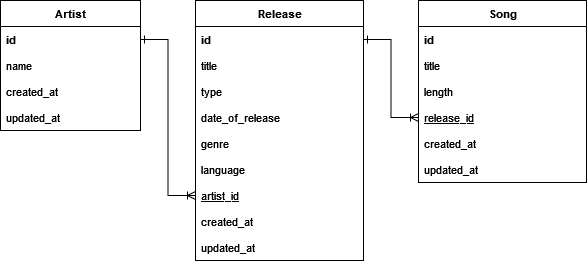

The diagram above was exported from draw.io. Its source (the exported page's mxGraphModel, read from the mxfile embedded in the PNG):
<mxGraphModel dx="830" dy="446" grid="0" gridSize="10" guides="1" tooltips="1" connect="1" arrows="1" fold="1" page="1" pageScale="1" pageWidth="850" pageHeight="1100" math="0" shadow="0">
  <root>
    <mxCell id="0" />
    <mxCell id="1" parent="0" />
    <mxCell id="FcPPCqGKwX80l5fW4XhS-26" value="&lt;b&gt;Artist&lt;/b&gt;" style="swimlane;fontStyle=0;childLayout=stackLayout;horizontal=1;startSize=26;fillColor=none;horizontalStack=0;resizeParent=1;resizeParentMax=0;resizeLast=0;collapsible=1;marginBottom=0;html=1;fontFamily=Helvetica;fontSize=11;fontColor=default;labelBackgroundColor=default;" parent="1" vertex="1">
      <mxGeometry x="7" y="86" width="140" height="130" as="geometry" />
    </mxCell>
    <mxCell id="FcPPCqGKwX80l5fW4XhS-27" value="&lt;b&gt;id&lt;/b&gt;" style="text;strokeColor=none;fillColor=none;align=left;verticalAlign=top;spacingLeft=4;spacingRight=4;overflow=hidden;rotatable=0;points=[[0,0.5],[1,0.5]];portConstraint=eastwest;whiteSpace=wrap;html=1;fontFamily=Helvetica;fontSize=11;fontColor=default;labelBackgroundColor=default;" parent="FcPPCqGKwX80l5fW4XhS-26" vertex="1">
      <mxGeometry y="26" width="140" height="26" as="geometry" />
    </mxCell>
    <mxCell id="FcPPCqGKwX80l5fW4XhS-62" value="name" style="text;strokeColor=none;fillColor=none;align=left;verticalAlign=top;spacingLeft=4;spacingRight=4;overflow=hidden;rotatable=0;points=[[0,0.5],[1,0.5]];portConstraint=eastwest;whiteSpace=wrap;html=1;fontFamily=Helvetica;fontSize=11;fontColor=default;labelBackgroundColor=default;" parent="FcPPCqGKwX80l5fW4XhS-26" vertex="1">
      <mxGeometry y="52" width="140" height="26" as="geometry" />
    </mxCell>
    <mxCell id="FcPPCqGKwX80l5fW4XhS-28" value="created_at" style="text;strokeColor=none;fillColor=none;align=left;verticalAlign=top;spacingLeft=4;spacingRight=4;overflow=hidden;rotatable=0;points=[[0,0.5],[1,0.5]];portConstraint=eastwest;whiteSpace=wrap;html=1;fontFamily=Helvetica;fontSize=11;fontColor=default;labelBackgroundColor=default;" parent="FcPPCqGKwX80l5fW4XhS-26" vertex="1">
      <mxGeometry y="78" width="140" height="26" as="geometry" />
    </mxCell>
    <mxCell id="A_ltWfOSxOp7AvuOVieC-1" value="updated_at" style="text;strokeColor=none;fillColor=none;align=left;verticalAlign=top;spacingLeft=4;spacingRight=4;overflow=hidden;rotatable=0;points=[[0,0.5],[1,0.5]];portConstraint=eastwest;whiteSpace=wrap;html=1;fontFamily=Helvetica;fontSize=11;fontColor=default;labelBackgroundColor=default;" vertex="1" parent="FcPPCqGKwX80l5fW4XhS-26">
      <mxGeometry y="104" width="140" height="26" as="geometry" />
    </mxCell>
    <mxCell id="FcPPCqGKwX80l5fW4XhS-35" value="&lt;b&gt;Release&lt;/b&gt;" style="swimlane;fontStyle=0;childLayout=stackLayout;horizontal=1;startSize=26;fillColor=none;horizontalStack=0;resizeParent=1;resizeParentMax=0;resizeLast=0;collapsible=1;marginBottom=0;html=1;fontFamily=Helvetica;fontSize=11;fontColor=default;labelBackgroundColor=default;" parent="1" vertex="1">
      <mxGeometry x="202" y="86" width="168" height="260" as="geometry" />
    </mxCell>
    <mxCell id="FcPPCqGKwX80l5fW4XhS-36" value="&lt;b&gt;id&lt;/b&gt;" style="text;strokeColor=none;fillColor=none;align=left;verticalAlign=top;spacingLeft=4;spacingRight=4;overflow=hidden;rotatable=0;points=[[0,0.5],[1,0.5]];portConstraint=eastwest;whiteSpace=wrap;html=1;fontFamily=Helvetica;fontSize=11;fontColor=default;labelBackgroundColor=default;" parent="FcPPCqGKwX80l5fW4XhS-35" vertex="1">
      <mxGeometry y="26" width="168" height="26" as="geometry" />
    </mxCell>
    <mxCell id="FcPPCqGKwX80l5fW4XhS-63" value="title" style="text;strokeColor=none;fillColor=none;align=left;verticalAlign=top;spacingLeft=4;spacingRight=4;overflow=hidden;rotatable=0;points=[[0,0.5],[1,0.5]];portConstraint=eastwest;whiteSpace=wrap;html=1;fontFamily=Helvetica;fontSize=11;fontColor=default;labelBackgroundColor=default;" parent="FcPPCqGKwX80l5fW4XhS-35" vertex="1">
      <mxGeometry y="52" width="168" height="26" as="geometry" />
    </mxCell>
    <mxCell id="A_ltWfOSxOp7AvuOVieC-12" value="type" style="text;strokeColor=none;fillColor=none;align=left;verticalAlign=top;spacingLeft=4;spacingRight=4;overflow=hidden;rotatable=0;points=[[0,0.5],[1,0.5]];portConstraint=eastwest;whiteSpace=wrap;html=1;fontFamily=Helvetica;fontSize=11;fontColor=default;labelBackgroundColor=default;" vertex="1" parent="FcPPCqGKwX80l5fW4XhS-35">
      <mxGeometry y="78" width="168" height="26" as="geometry" />
    </mxCell>
    <mxCell id="A_ltWfOSxOp7AvuOVieC-13" value="date_of_release" style="text;strokeColor=none;fillColor=none;align=left;verticalAlign=top;spacingLeft=4;spacingRight=4;overflow=hidden;rotatable=0;points=[[0,0.5],[1,0.5]];portConstraint=eastwest;whiteSpace=wrap;html=1;fontFamily=Helvetica;fontSize=11;fontColor=default;labelBackgroundColor=default;" vertex="1" parent="FcPPCqGKwX80l5fW4XhS-35">
      <mxGeometry y="104" width="168" height="26" as="geometry" />
    </mxCell>
    <mxCell id="A_ltWfOSxOp7AvuOVieC-17" value="genre" style="text;strokeColor=none;fillColor=none;align=left;verticalAlign=top;spacingLeft=4;spacingRight=4;overflow=hidden;rotatable=0;points=[[0,0.5],[1,0.5]];portConstraint=eastwest;whiteSpace=wrap;html=1;fontFamily=Helvetica;fontSize=11;fontColor=default;labelBackgroundColor=default;" vertex="1" parent="FcPPCqGKwX80l5fW4XhS-35">
      <mxGeometry y="130" width="168" height="26" as="geometry" />
    </mxCell>
    <mxCell id="A_ltWfOSxOp7AvuOVieC-18" value="language" style="text;strokeColor=none;fillColor=none;align=left;verticalAlign=top;spacingLeft=4;spacingRight=4;overflow=hidden;rotatable=0;points=[[0,0.5],[1,0.5]];portConstraint=eastwest;whiteSpace=wrap;html=1;fontFamily=Helvetica;fontSize=11;fontColor=default;labelBackgroundColor=default;" vertex="1" parent="FcPPCqGKwX80l5fW4XhS-35">
      <mxGeometry y="156" width="168" height="26" as="geometry" />
    </mxCell>
    <mxCell id="A_ltWfOSxOp7AvuOVieC-14" value="&lt;u&gt;artist_id&lt;br&gt;&lt;/u&gt;" style="text;strokeColor=none;fillColor=none;align=left;verticalAlign=top;spacingLeft=4;spacingRight=4;overflow=hidden;rotatable=0;points=[[0,0.5],[1,0.5]];portConstraint=eastwest;whiteSpace=wrap;html=1;fontFamily=Helvetica;fontSize=11;fontColor=default;labelBackgroundColor=default;" vertex="1" parent="FcPPCqGKwX80l5fW4XhS-35">
      <mxGeometry y="182" width="168" height="26" as="geometry" />
    </mxCell>
    <mxCell id="A_ltWfOSxOp7AvuOVieC-15" value="created_at" style="text;strokeColor=none;fillColor=none;align=left;verticalAlign=top;spacingLeft=4;spacingRight=4;overflow=hidden;rotatable=0;points=[[0,0.5],[1,0.5]];portConstraint=eastwest;whiteSpace=wrap;html=1;fontFamily=Helvetica;fontSize=11;fontColor=default;labelBackgroundColor=default;" vertex="1" parent="FcPPCqGKwX80l5fW4XhS-35">
      <mxGeometry y="208" width="168" height="26" as="geometry" />
    </mxCell>
    <mxCell id="A_ltWfOSxOp7AvuOVieC-16" value="updated_at" style="text;strokeColor=none;fillColor=none;align=left;verticalAlign=top;spacingLeft=4;spacingRight=4;overflow=hidden;rotatable=0;points=[[0,0.5],[1,0.5]];portConstraint=eastwest;whiteSpace=wrap;html=1;fontFamily=Helvetica;fontSize=11;fontColor=default;labelBackgroundColor=default;" vertex="1" parent="FcPPCqGKwX80l5fW4XhS-35">
      <mxGeometry y="234" width="168" height="26" as="geometry" />
    </mxCell>
    <mxCell id="FcPPCqGKwX80l5fW4XhS-44" value="&lt;b&gt;Song&lt;/b&gt;" style="swimlane;fontStyle=0;childLayout=stackLayout;horizontal=1;startSize=26;fillColor=none;horizontalStack=0;resizeParent=1;resizeParentMax=0;resizeLast=0;collapsible=1;marginBottom=0;html=1;fontFamily=Helvetica;fontSize=11;fontColor=default;labelBackgroundColor=default;" parent="1" vertex="1">
      <mxGeometry x="425" y="86" width="168" height="182" as="geometry" />
    </mxCell>
    <mxCell id="FcPPCqGKwX80l5fW4XhS-45" value="&lt;b&gt;id&lt;/b&gt;" style="text;strokeColor=none;fillColor=none;align=left;verticalAlign=top;spacingLeft=4;spacingRight=4;overflow=hidden;rotatable=0;points=[[0,0.5],[1,0.5]];portConstraint=eastwest;whiteSpace=wrap;html=1;fontFamily=Helvetica;fontSize=11;fontColor=default;labelBackgroundColor=default;" parent="FcPPCqGKwX80l5fW4XhS-44" vertex="1">
      <mxGeometry y="26" width="168" height="26" as="geometry" />
    </mxCell>
    <mxCell id="A_ltWfOSxOp7AvuOVieC-7" value="title" style="text;strokeColor=none;fillColor=none;align=left;verticalAlign=top;spacingLeft=4;spacingRight=4;overflow=hidden;rotatable=0;points=[[0,0.5],[1,0.5]];portConstraint=eastwest;whiteSpace=wrap;html=1;fontFamily=Helvetica;fontSize=11;fontColor=default;labelBackgroundColor=default;" vertex="1" parent="FcPPCqGKwX80l5fW4XhS-44">
      <mxGeometry y="52" width="168" height="26" as="geometry" />
    </mxCell>
    <mxCell id="A_ltWfOSxOp7AvuOVieC-8" value="length" style="text;strokeColor=none;fillColor=none;align=left;verticalAlign=top;spacingLeft=4;spacingRight=4;overflow=hidden;rotatable=0;points=[[0,0.5],[1,0.5]];portConstraint=eastwest;whiteSpace=wrap;html=1;fontFamily=Helvetica;fontSize=11;fontColor=default;labelBackgroundColor=default;" vertex="1" parent="FcPPCqGKwX80l5fW4XhS-44">
      <mxGeometry y="78" width="168" height="26" as="geometry" />
    </mxCell>
    <mxCell id="A_ltWfOSxOp7AvuOVieC-11" value="&lt;u&gt;release_id&lt;/u&gt;" style="text;strokeColor=none;fillColor=none;align=left;verticalAlign=top;spacingLeft=4;spacingRight=4;overflow=hidden;rotatable=0;points=[[0,0.5],[1,0.5]];portConstraint=eastwest;whiteSpace=wrap;html=1;fontFamily=Helvetica;fontSize=11;fontColor=default;labelBackgroundColor=default;" vertex="1" parent="FcPPCqGKwX80l5fW4XhS-44">
      <mxGeometry y="104" width="168" height="26" as="geometry" />
    </mxCell>
    <mxCell id="A_ltWfOSxOp7AvuOVieC-5" value="created_at" style="text;strokeColor=none;fillColor=none;align=left;verticalAlign=top;spacingLeft=4;spacingRight=4;overflow=hidden;rotatable=0;points=[[0,0.5],[1,0.5]];portConstraint=eastwest;whiteSpace=wrap;html=1;fontFamily=Helvetica;fontSize=11;fontColor=default;labelBackgroundColor=default;" vertex="1" parent="FcPPCqGKwX80l5fW4XhS-44">
      <mxGeometry y="130" width="168" height="26" as="geometry" />
    </mxCell>
    <mxCell id="A_ltWfOSxOp7AvuOVieC-6" value="updated_at" style="text;strokeColor=none;fillColor=none;align=left;verticalAlign=top;spacingLeft=4;spacingRight=4;overflow=hidden;rotatable=0;points=[[0,0.5],[1,0.5]];portConstraint=eastwest;whiteSpace=wrap;html=1;fontFamily=Helvetica;fontSize=11;fontColor=default;labelBackgroundColor=default;" vertex="1" parent="FcPPCqGKwX80l5fW4XhS-44">
      <mxGeometry y="156" width="168" height="26" as="geometry" />
    </mxCell>
    <mxCell id="FcPPCqGKwX80l5fW4XhS-66" style="edgeStyle=orthogonalEdgeStyle;shape=connector;rounded=0;orthogonalLoop=1;jettySize=auto;html=1;strokeColor=default;align=center;verticalAlign=middle;fontFamily=Helvetica;fontSize=11;fontColor=default;labelBackgroundColor=default;endArrow=ERoneToMany;endFill=0;startArrow=ERone;startFill=0;" parent="1" source="FcPPCqGKwX80l5fW4XhS-27" target="A_ltWfOSxOp7AvuOVieC-14" edge="1">
      <mxGeometry relative="1" as="geometry">
        <mxPoint x="204" y="229" as="targetPoint" />
      </mxGeometry>
    </mxCell>
    <mxCell id="FcPPCqGKwX80l5fW4XhS-67" style="edgeStyle=orthogonalEdgeStyle;shape=connector;rounded=0;orthogonalLoop=1;jettySize=auto;html=1;strokeColor=default;align=center;verticalAlign=middle;fontFamily=Helvetica;fontSize=11;fontColor=default;labelBackgroundColor=default;endArrow=ERoneToMany;startArrow=ERone;startFill=0;endFill=0;" parent="1" source="FcPPCqGKwX80l5fW4XhS-36" target="A_ltWfOSxOp7AvuOVieC-11" edge="1">
      <mxGeometry relative="1" as="geometry">
        <mxPoint x="372" y="177.0344827586207" as="targetPoint" />
      </mxGeometry>
    </mxCell>
  </root>
</mxGraphModel>